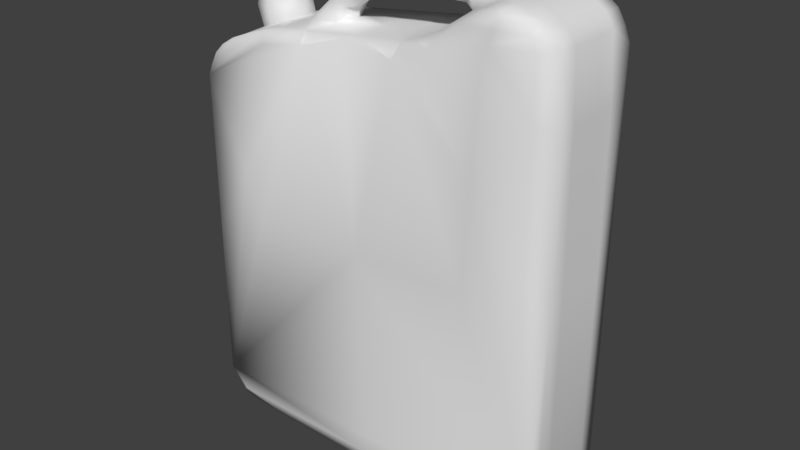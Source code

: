 # Source: JerryCan.blend  (saved by Blender 2.79.0; exported with 4.5.12 LTS)
import bpy
from mathutils import Matrix  # noqa: F401  (used for matrix-valued properties, if any)

bpy.ops.wm.read_factory_settings(use_empty=True)
scene = bpy.context.scene
scene.name = 'Scene'

# ---- collections
col_collection_1 = bpy.data.collections.new('Collection 1'); scene.collection.children.link(col_collection_1)

# ---- world
world_world = bpy.data.worlds.new('World'); scene.world = world_world
world_world.color = (0.05088, 0.05088, 0.05088)
world_world.use_sun_shadow = False
world_world.sun_shadow_jitter_overblur = 0.0
world_world.cycles.sampling_method = 'MANUAL'

# ---- meshes
me_cube_001 = bpy.data.meshes.new('Cube.001')
me_cube_001.from_pydata([(-0.2099, 0.02757, 1.633), (0.04438, -0.03196, 1.495), (-0.04598, -0.003216, 1.666), (-0.2333, -0.03196, 1.305), (-0.2495, -0.03196, 1.321), (0.02387, 0.02553, 1.305), (0.03973, 0.02553, 1.321), (-0.1047, -0.03196, 1.301), (-0.2363, 0.02655, 1.62), (-0.2499, 0.02553, 1.602), (-0.2538, 0.02553, 1.463), (-0.1848, -0.003507, 1.641), (0.02484, -0.03196, 1.685), (0.04025, -0.03196, 1.668), (-0.04598, -0.03196, 1.666), (-0.1848, -0.03353, 1.64), (-0.06937, -0.03196, 1.654), (-0.04598, 0.02553, 1.666), (-0.1848, 0.0268, 1.64), (-0.2141, -0.02178, 1.648), (0.005972, 0.02553, 1.691), (0.005972, -0.003216, 1.691), (-0.06937, 0.02553, 1.654), (-0.06937, -0.003216, 1.654), (-0.07426, -0.01959, 1.687), (-0.2141, 0.0148, 1.648), (0.00382, 0.0399, 1.684), (-0.02787, -0.00364, 1.693), (0.04025, 0.02553, 1.668), (0.04025, -0.003216, 1.668), (0.02484, 0.02553, 1.685), (0.02484, -0.003216, 1.685), (-0.2541, -0.03196, 1.462), (-0.254, -0.003216, 1.462), (-0.2499, -0.03196, 1.602), (-0.2499, -0.003216, 1.602), (-0.2363, -0.03311, 1.62), (-0.2363, -0.003352, 1.62), (-0.1047, 0.02553, 1.301), (-0.1047, -0.003216, 1.301), (0.03973, -0.03196, 1.321), (0.03973, -0.003216, 1.321), (0.02387, -0.03196, 1.305), (0.02387, -0.003216, 1.305), (-0.2492, 0.02553, 1.321), (-0.2493, -0.003216, 1.321), (-0.2333, 0.02553, 1.305), (-0.2333, -0.003216, 1.305), (0.04438, 0.02553, 1.495), (0.04438, -0.003216, 1.495), (-0.2186, -0.003487, 1.662), (-0.195, -0.003487, 1.653), (-0.2332, -0.003487, 1.643), (-0.1179, -0.03204, 1.647), (-0.1179, 0.02547, 1.647), (-0.1181, -0.003355, 1.647), (-0.2099, -0.03427, 1.633), (-0.1663, -0.03245, 1.641), (-0.1663, 0.02573, 1.641), (-0.1404, -0.003762, 1.656), (0.005972, -0.03196, 1.691), (-0.1491, 0.01152, 1.659), (-0.1491, -0.01908, 1.659), (-0.1578, -0.003796, 1.662), (-0.04379, -0.003623, 1.676), (-0.07273, -0.004031, 1.678), (-0.07426, 0.01149, 1.687), (-0.07579, -0.004064, 1.695), (-0.0172, 0.02553, 1.684), (-0.0172, -0.03196, 1.684), (-0.03583, 0.01132, 1.685), (-0.2404, -0.04633, 1.314), (-0.03583, -0.01859, 1.685), (-0.002866, 0.0399, 1.667), (-0.23, 0.0399, 1.618), (0.0307, 0.0399, 1.314), (-0.2401, 0.0399, 1.314), (-0.1948, 0.0399, 1.628), (-0.1047, 0.0399, 1.316), (-0.0125, 0.0399, 1.575), (-0.2211, 0.0399, 1.522), (-0.1112, 0.0399, 1.489), (0.0307, -0.04633, 1.314), (0.00382, -0.04633, 1.684), (-0.1049, -0.04633, 1.316), (-0.002866, -0.04633, 1.667), (-0.0125, -0.04633, 1.575), (-0.1113, -0.04633, 1.489), (-0.2213, -0.04633, 1.522), (-0.23, -0.04633, 1.618), (-0.1948, -0.04633, 1.628), (-0.1181, -0.004064, 1.69), (-0.1128, 0.01149, 1.682), (-0.1074, -0.004031, 1.675), (-0.1128, -0.01959, 1.682), (-0.235, 0.03631, 1.307), (-0.1956, -0.03196, 1.302), (-0.2351, -0.04274, 1.307), (-0.2445, 0.02553, 1.31), (-0.2469, 0.03631, 1.319), (-0.2472, -0.04274, 1.319), (-0.2538, 0.02553, 1.332), (0.02558, -0.04274, 1.307), (-0.01389, 0.02553, 1.302), (0.02558, 0.03631, 1.307), (0.03509, -0.03196, 1.31), (0.03747, -0.04274, 1.319), (0.03747, 0.03631, 1.319), (0.04438, -0.03196, 1.332), (-0.1047, 0.03631, 1.305), (-0.1048, -0.04274, 1.304), (-0.2363, -0.04633, 1.62), (-0.2249, 0.02731, 1.627), (-0.2363, 0.0399, 1.62), (-0.2445, -0.03225, 1.612), (-0.2499, -0.04633, 1.602), (-0.2499, 0.0399, 1.602), (-0.2529, -0.03196, 1.563), (-0.2541, -0.04633, 1.462), (-0.2456, 0.03631, 1.478), (-0.1956, -0.003216, 1.302), (-0.2545, -0.03196, 1.332), (-0.2445, -0.003216, 1.31), (0.01448, 0.02553, 1.689), (0.02484, 0.0399, 1.685), (0.01958, -0.04274, 1.685), (0.03433, 0.02553, 1.678), (0.04025, 0.0399, 1.668), (0.02947, -0.04274, 1.668), (0.04334, 0.02553, 1.619), (-0.1956, 0.02553, 1.302), (-0.2445, -0.03196, 1.31), (0.04438, 0.0399, 1.495), (0.03016, -0.04274, 1.515), (-0.0866, 0.02551, 1.651), (-0.06937, 0.0399, 1.654), (-0.06937, -0.04633, 1.654), (-0.05843, 0.02553, 1.659), (-0.2541, -0.003216, 1.332), (-0.01389, -0.03196, 1.302), (-0.01389, -0.003216, 1.302), (0.03509, 0.02553, 1.31), (0.03509, -0.003216, 1.31), (0.04438, 0.02553, 1.332), (0.04438, -0.003216, 1.332), (-0.2249, -0.03398, 1.627), (-0.2268, -0.003487, 1.627), (-0.2445, 0.02578, 1.612), (-0.2445, -0.00325, 1.612), (-0.2528, 0.02553, 1.563), (-0.2529, -0.003216, 1.563), (0.01448, -0.03196, 1.689), (0.01448, -0.003216, 1.689), (0.03433, -0.03196, 1.678), (0.03433, -0.003216, 1.678), (0.04334, -0.03196, 1.619), (0.04334, -0.003216, 1.619), (-0.08494, -0.03197, 1.651), (-0.08666, -0.00325, 1.651), (-0.05843, -0.03196, 1.659), (-0.05843, -0.003216, 1.659), (0.001072, 0.0399, 1.677), (-0.0418, 0.007431, 1.679), (-0.02986, -0.01502, 1.691), (-0.06937, 0.01116, 1.654), (-0.06937, -0.01759, 1.654), (-0.0418, -0.01468, 1.679), (-0.02986, 0.007739, 1.691), (0.04025, 0.01116, 1.668), (0.04025, -0.01759, 1.668), (0.02484, 0.01116, 1.685), (0.02484, -0.01759, 1.685), (-0.2541, -0.01759, 1.462), (-0.2539, 0.01116, 1.463), (-0.2499, -0.01759, 1.602), (-0.2499, 0.01116, 1.602), (-0.2363, -0.01907, 1.62), (-0.2363, 0.0124, 1.62), (-0.1047, 0.01116, 1.301), (-0.1047, -0.01759, 1.301), (0.03973, -0.01759, 1.321), (0.03973, 0.01116, 1.321), (0.02387, -0.01759, 1.305), (0.02387, 0.01116, 1.305), (-0.2492, 0.01116, 1.321), (-0.2495, -0.01759, 1.321), (-0.2333, 0.01116, 1.305), (-0.2333, -0.01759, 1.305), (0.04438, 0.01116, 1.495), (0.04438, -0.01759, 1.495), (-0.2328, -0.003487, 1.656), (-0.2021, -0.003487, 1.661), (-0.2175, 0.01001, 1.659), (-0.2175, -0.01699, 1.659), (-0.2285, 0.01023, 1.645), (-0.2285, -0.0172, 1.645), (-0.1312, 0.0115, 1.674), (-0.1952, -0.03408, 1.638), (-0.05475, -0.01934, 1.686), (-0.05298, -0.003958, 1.695), (-0.1557, -0.01559, 1.662), (-0.1952, 0.02738, 1.638), (-0.1426, 0.00739, 1.657), (-0.1557, 0.008007, 1.662), (-0.1926, -0.003487, 1.64), (-0.1383, -0.003997, 1.68), (-0.2097, -0.02221, 1.634), (-0.2102, -0.04633, 1.633), (-0.1312, -0.01946, 1.674), (-0.05475, 0.01145, 1.686), (-0.2102, 0.0399, 1.633), (-0.1426, -0.01492, 1.657), (-0.2097, 0.01523, 1.634), (-0.1241, -0.003964, 1.667), (-0.1998, 0.01023, 1.652), (-0.1998, -0.0172, 1.652), (-0.1658, -0.04633, 1.641), (-0.1508, -0.03217, 1.643), (-0.1623, -0.02217, 1.646), (-0.176, -0.03289, 1.641), (-0.1623, 0.01509, 1.646), (-0.1491, 0.02551, 1.643), (-0.1658, 0.0399, 1.641), (-0.176, 0.02615, 1.641), (-0.143, -0.003526, 1.647), (-0.1741, -0.003589, 1.647), (-0.1176, -0.04633, 1.647), (-0.1848, -0.04633, 1.639), (-0.1848, -0.01962, 1.641), (-0.1181, -0.01773, 1.647), (-0.1848, 0.0399, 1.639), (-0.1848, 0.01268, 1.641), (-0.1176, 0.0399, 1.647), (-0.1181, 0.01105, 1.647), (-0.05652, -0.003929, 1.677), (-0.07311, -0.01537, 1.681), (-0.1167, -0.01604, 1.688), (-0.07311, 0.007298, 1.681), (-0.0754, 0.007915, 1.693), (-0.02186, 0.01479, 1.684), (-0.003612, 0.02553, 1.69), (-0.0172, 0.0399, 1.684), (-0.03219, 0.02553, 1.675), (-0.01194, -0.04274, 1.684), (-0.003612, -0.03196, 1.69), (-0.02186, -0.02143, 1.684), (-0.03219, -0.03196, 1.675), (-0.00628, -0.003322, 1.692), (-0.03883, -0.003318, 1.674), (0.005434, -0.04274, 1.689), (-0.0352, -0.04274, 1.667), (0.005972, -0.01759, 1.691), (-0.04598, -0.01759, 1.666), (-0.04598, 0.0399, 1.666), (-0.04598, 0.01116, 1.666), (0.005972, 0.0399, 1.691), (0.005972, 0.01116, 1.691), (-0.007399, 0.0399, 1.657), (-0.2181, 0.0399, 1.619), (0.02851, 0.0399, 1.316), (-0.2052, 0.0399, 1.316), (-0.1063, 0.0399, 1.368), (-0.0176, 0.0399, 1.492), (-0.2063, 0.0399, 1.596), (-0.2048, 0.0399, 1.487), (-0.2383, -0.04633, 1.316), (-0.004287, -0.04633, 1.316), (-0.105, -0.04633, 1.332), (0.001072, -0.04633, 1.677), (-0.007399, -0.04633, 1.657), (-0.0176, -0.04633, 1.492), (-0.2051, -0.04633, 1.487), (-0.2237, -0.04633, 1.616), (-0.2047, -0.04633, 1.617), (-0.1088, -0.01537, 1.676), (-0.0754, -0.01604, 1.693), (-0.1088, 0.007298, 1.676), (-0.1167, 0.007915, 1.688), (-0.09719, -0.004064, 1.694), (-0.09378, 0.01149, 1.686), (-0.09037, -0.004031, 1.678), (-0.09378, -0.01959, 1.686), (-0.2545, -0.04633, 1.332), (-0.198, -0.04274, 1.305), (-0.242, -0.03994, 1.312), (-0.198, 0.03631, 1.305), (-0.2416, 0.03631, 1.371), (-0.2419, 0.03351, 1.313), (-0.01149, -0.04274, 1.305), (0.04438, -0.04633, 1.332), (0.03241, -0.03994, 1.313), (0.04438, 0.0399, 1.332), (-0.01148, 0.03631, 1.305), (0.03241, 0.03351, 1.313), (-0.225, -0.04633, 1.627), (-0.2538, -0.04633, 1.593), (-0.2445, -0.04633, 1.612), (-0.2424, 0.0376, 1.582), (-0.225, 0.0399, 1.627), (-0.2445, 0.0399, 1.612), (0.03062, -0.04274, 1.624), (-0.1956, -0.01759, 1.302), (0.02602, -0.04274, 1.677), (0.01371, -0.03994, 1.688), (-0.1956, 0.01116, 1.302), (0.04438, 0.0399, 1.657), (0.01448, 0.0399, 1.689), (0.03433, 0.0399, 1.678), (-0.04878, -0.04633, 1.656), (-0.07801, -0.04537, 1.642), (-0.07957, 0.0399, 1.652), (-0.05918, 0.0399, 1.657), (-0.2445, -0.01759, 1.31), (-0.2445, 0.01116, 1.31), (-0.2544, -0.01759, 1.332), (-0.2539, 0.01116, 1.332), (-0.01389, -0.01759, 1.302), (-0.01389, 0.01116, 1.302), (0.03509, 0.01116, 1.31), (0.03509, -0.01759, 1.31), (0.04438, 0.01116, 1.332), (0.04438, -0.01759, 1.332), (-0.2225, -0.01753, 1.629), (-0.2225, 0.01055, 1.629), (-0.2445, 0.01147, 1.612), (-0.2445, -0.01796, 1.612), (-0.2528, 0.01116, 1.563), (-0.2529, -0.01759, 1.563), (0.01448, -0.01759, 1.689), (0.01448, 0.01116, 1.689), (0.03433, -0.01759, 1.678), (0.03433, 0.01116, 1.678), (0.04334, -0.01759, 1.619), (0.04334, 0.01116, 1.619), (-0.08665, -0.01762, 1.651), (-0.08665, 0.01113, 1.651), (-0.05843, -0.01759, 1.659), (-0.05843, 0.01116, 1.659), (-0.2277, -0.01355, 1.654), (-0.2277, 0.006578, 1.654), (-0.2055, 0.006578, 1.658), (-0.2055, -0.01355, 1.658), (-0.1258, 0.007321, 1.669), (-0.1936, -0.04633, 1.638), (-0.1956, 0.0399, 1.637), (-0.1365, 0.007938, 1.678), (-0.1969, 0.01055, 1.639), (-0.1365, -0.01592, 1.678), (-0.1258, -0.01526, 1.669), (-0.1969, -0.01753, 1.639), (-0.1577, -0.0458, 1.635), (-0.1756, -0.04633, 1.64), (-0.1756, 0.0399, 1.64), (-0.1557, 0.0399, 1.642), (-0.1735, 0.01194, 1.644), (-0.1494, 0.01103, 1.646), (-0.1494, -0.01802, 1.646), (-0.1735, -0.01902, 1.644), (-0.05342, 0.007871, 1.693), (-0.05608, 0.007331, 1.679), (-0.05342, -0.01578, 1.693), (-0.05608, -0.0152, 1.679), (-0.003676, -0.03994, 1.688), (-0.02387, -0.04274, 1.676), (-0.03219, 0.0399, 1.675), (-0.003612, 0.0399, 1.69), (-0.006788, -0.01775, 1.691), (-0.03447, -0.0177, 1.676), (-0.03447, 0.01113, 1.676), (-0.006788, 0.01118, 1.691), (-0.09122, -0.01537, 1.68), (-0.09634, -0.01604, 1.692), (-0.09122, 0.007298, 1.68), (-0.09634, 0.007915, 1.692)], [], [(0, 201, 344, 210), (0, 210, 298, 112), (0, 112, 323, 212), (0, 212, 346, 201), (1, 108, 321, 189), (1, 189, 332, 155), (1, 155, 300, 133), (1, 133, 289, 108), (2, 254, 337, 160), (2, 160, 336, 252), (2, 252, 367, 248), (2, 248, 368, 254), (3, 187, 301, 96), (3, 96, 283, 97), (3, 97, 284, 131), (3, 131, 312, 187), (4, 185, 312, 131), (4, 131, 284, 100), (4, 100, 282, 121), (4, 121, 314, 185), (5, 183, 317, 103), (5, 103, 292, 104), (5, 104, 293, 141), (5, 141, 318, 183), (6, 181, 318, 141), (6, 141, 293, 107), (6, 107, 291, 143), (6, 143, 320, 181), (7, 96, 301, 179), (7, 179, 316, 139), (7, 139, 288, 110), (7, 110, 283, 96), (8, 177, 323, 112), (8, 112, 298, 113), (8, 113, 299, 147), (8, 147, 324, 177), (9, 175, 324, 147), (9, 147, 299, 116), (9, 116, 297, 149), (9, 149, 326, 175), (10, 101, 315, 173), (10, 173, 326, 149), (10, 149, 297, 119), (10, 119, 286, 101), (11, 231, 346, 204), (11, 204, 349, 228), (11, 228, 357, 225), (11, 225, 354, 231), (12, 171, 328, 151), (12, 151, 303, 125), (12, 125, 302, 153), (12, 153, 330, 171), (13, 169, 330, 153), (13, 153, 302, 128), (13, 128, 300, 155), (13, 155, 332, 169), (14, 252, 336, 159), (14, 159, 308, 250), (14, 250, 363, 246), (14, 246, 367, 252), (15, 228, 349, 197), (15, 197, 343, 227), (15, 227, 351, 219), (15, 219, 357, 228), (16, 165, 334, 157), (16, 157, 309, 136), (16, 136, 308, 159), (16, 159, 336, 165), (17, 253, 311, 137), (17, 137, 337, 254), (17, 254, 368, 242), (17, 242, 364, 253), (18, 230, 344, 201), (18, 201, 346, 231), (18, 231, 354, 223), (18, 223, 352, 230), (19, 195, 322, 206), (19, 206, 349, 215), (19, 215, 341, 193), (19, 193, 338, 195), (20, 255, 365, 240), (20, 240, 369, 256), (20, 256, 329, 123), (20, 123, 306, 255), (21, 256, 369, 247), (21, 247, 366, 251), (21, 251, 328, 152), (21, 152, 329, 256), (22, 135, 310, 134), (22, 134, 335, 164), (22, 164, 337, 137), (22, 137, 311, 135), (23, 164, 335, 158), (23, 158, 334, 165), (23, 165, 336, 160), (23, 160, 337, 164), (24, 275, 371, 281), (24, 281, 370, 235), (24, 235, 361, 198), (24, 198, 360, 275), (25, 214, 346, 212), (25, 212, 323, 194), (25, 194, 339, 192), (25, 192, 340, 214), (26, 124, 307, 161), (26, 161, 364, 241), (26, 241, 365, 255), (26, 255, 306, 124), (27, 163, 366, 247), (27, 247, 369, 167), (27, 167, 358, 199), (27, 199, 360, 163), (28, 127, 307, 126), (28, 126, 331, 168), (28, 168, 333, 129), (28, 129, 305, 127), (29, 168, 331, 154), (29, 154, 330, 169), (29, 169, 332, 156), (29, 156, 333, 168), (30, 124, 306, 123), (30, 123, 329, 170), (30, 170, 331, 126), (30, 126, 307, 124), (31, 170, 329, 152), (31, 152, 328, 171), (31, 171, 330, 154), (31, 154, 331, 170), (32, 121, 282, 118), (32, 118, 295, 117), (32, 117, 327, 172), (32, 172, 314, 121), (33, 138, 314, 172), (33, 172, 327, 150), (33, 150, 326, 173), (33, 173, 315, 138), (34, 115, 296, 114), (34, 114, 325, 174), (34, 174, 327, 117), (34, 117, 295, 115), (35, 174, 325, 148), (35, 148, 324, 175), (35, 175, 326, 150), (35, 150, 327, 174), (36, 111, 294, 145), (36, 145, 322, 176), (36, 176, 325, 114), (36, 114, 296, 111), (37, 176, 322, 146), (37, 146, 323, 177), (37, 177, 324, 148), (37, 148, 325, 176), (38, 130, 285, 109), (38, 109, 292, 103), (38, 103, 317, 178), (38, 178, 304, 130), (39, 120, 304, 178), (39, 178, 317, 140), (39, 140, 316, 179), (39, 179, 301, 120), (40, 106, 290, 105), (40, 105, 319, 180), (40, 180, 321, 108), (40, 108, 289, 106), (41, 180, 319, 142), (41, 142, 318, 181), (41, 181, 320, 144), (41, 144, 321, 180), (42, 102, 288, 139), (42, 139, 316, 182), (42, 182, 319, 105), (42, 105, 290, 102), (43, 182, 316, 140), (43, 140, 317, 183), (43, 183, 318, 142), (43, 142, 319, 182), (44, 99, 287, 98), (44, 98, 313, 184), (44, 184, 315, 101), (44, 101, 286, 99), (45, 184, 313, 122), (45, 122, 312, 185), (45, 185, 314, 138), (45, 138, 315, 184), (46, 95, 285, 130), (46, 130, 304, 186), (46, 186, 313, 98), (46, 98, 287, 95), (47, 186, 304, 120), (47, 120, 301, 187), (47, 187, 312, 122), (47, 122, 313, 186), (48, 143, 291, 132), (48, 132, 305, 129), (48, 129, 333, 188), (48, 188, 320, 143), (49, 144, 320, 188), (49, 188, 333, 156), (49, 156, 332, 189), (49, 189, 321, 144), (50, 191, 340, 192), (50, 192, 339, 190), (50, 190, 338, 193), (50, 193, 341, 191), (51, 215, 349, 204), (51, 204, 346, 214), (51, 214, 340, 191), (51, 191, 341, 215), (52, 194, 323, 146), (52, 146, 322, 195), (52, 195, 338, 190), (52, 190, 339, 194), (53, 229, 356, 217), (53, 217, 350, 226), (53, 226, 309, 157), (53, 157, 334, 229), (54, 232, 353, 221), (54, 221, 355, 233), (54, 233, 335, 134), (54, 134, 310, 232), (55, 233, 355, 224), (55, 224, 356, 229), (55, 229, 334, 158), (55, 158, 335, 233), (56, 197, 349, 206), (56, 206, 322, 145), (56, 145, 294, 207), (56, 207, 343, 197), (57, 216, 350, 217), (57, 217, 356, 218), (57, 218, 357, 219), (57, 219, 351, 216), (58, 220, 355, 221), (58, 221, 353, 222), (58, 222, 352, 223), (58, 223, 354, 220), (59, 211, 356, 224), (59, 224, 355, 202), (59, 202, 342, 213), (59, 213, 348, 211), (60, 251, 366, 244), (60, 244, 362, 249), (60, 249, 303, 151), (60, 151, 328, 251), (61, 202, 355, 220), (61, 220, 354, 203), (61, 203, 345, 196), (61, 196, 342, 202), (62, 200, 357, 218), (62, 218, 356, 211), (62, 211, 348, 208), (62, 208, 347, 200), (63, 203, 354, 225), (63, 225, 357, 200), (63, 200, 347, 205), (63, 205, 345, 203), (64, 162, 368, 248), (64, 248, 367, 166), (64, 166, 361, 234), (64, 234, 359, 162), (65, 235, 370, 280), (65, 280, 372, 237), (65, 237, 359, 234), (65, 234, 361, 235), (66, 237, 372, 279), (66, 279, 373, 238), (66, 238, 358, 209), (66, 209, 359, 237), (67, 238, 373, 278), (67, 278, 371, 275), (67, 275, 360, 199), (67, 199, 358, 238), (68, 239, 369, 240), (68, 240, 365, 241), (68, 241, 364, 242), (68, 242, 368, 239), (69, 243, 362, 244), (69, 244, 366, 245), (69, 245, 367, 246), (69, 246, 363, 243), (70, 239, 368, 162), (70, 162, 359, 209), (70, 209, 358, 167), (70, 167, 369, 239), (71, 97, 283, 265), (71, 265, 282, 100), (71, 100, 284, 97), (72, 245, 366, 163), (72, 163, 360, 198), (72, 198, 361, 166), (72, 166, 367, 245), (73, 127, 305, 257), (73, 257, 311, 253), (73, 253, 364, 161), (73, 161, 307, 127), (74, 210, 344, 258), (74, 258, 297, 116), (74, 116, 299, 113), (74, 113, 298, 210), (75, 104, 292, 259), (75, 259, 291, 107), (75, 107, 293, 104), (76, 260, 285, 95), (76, 95, 287, 99), (76, 99, 286, 260), (77, 222, 353, 263), (77, 263, 297, 258), (77, 258, 344, 230), (77, 230, 352, 222), (78, 259, 292, 109), (78, 109, 285, 260), (78, 260, 286, 261), (78, 261, 291, 259), (79, 257, 305, 132), (79, 132, 291, 262), (79, 262, 310, 135), (79, 135, 311, 257), (80, 264, 286, 119), (80, 119, 297, 263), (80, 263, 353, 264), (81, 262, 291, 261), (81, 261, 286, 264), (81, 264, 353, 232), (81, 232, 310, 262), (82, 266, 288, 102), (82, 102, 290, 106), (82, 106, 289, 266), (83, 243, 363, 268), (83, 268, 302, 125), (83, 125, 303, 249), (83, 249, 362, 243), (84, 265, 283, 110), (84, 110, 288, 266), (84, 266, 289, 267), (84, 267, 282, 265), (85, 250, 308, 269), (85, 269, 300, 128), (85, 128, 302, 268), (85, 268, 363, 250), (86, 270, 289, 133), (86, 133, 300, 269), (86, 269, 308, 136), (86, 136, 309, 270), (87, 271, 282, 267), (87, 267, 289, 270), (87, 270, 309, 226), (87, 226, 350, 271), (88, 273, 295, 118), (88, 118, 282, 271), (88, 271, 350, 273), (89, 111, 296, 115), (89, 115, 295, 272), (89, 272, 343, 207), (89, 207, 294, 111), (90, 227, 343, 272), (90, 272, 295, 273), (90, 273, 350, 216), (90, 216, 351, 227), (91, 277, 345, 205), (91, 205, 347, 236), (91, 236, 371, 278), (91, 278, 373, 277), (92, 276, 342, 196), (92, 196, 345, 277), (92, 277, 373, 279), (92, 279, 372, 276), (93, 274, 348, 213), (93, 213, 342, 276), (93, 276, 372, 280), (93, 280, 370, 274), (94, 236, 347, 208), (94, 208, 348, 274), (94, 274, 370, 281), (94, 281, 371, 236)])
me_cube_001.polygons.foreach_set('use_smooth', [True] * 374)
_uv = me_cube_001.uv_layers.new(name='UVMap')
_uv.uv.foreach_set('vector', [0.332, 0.4798, 0.3322, 0.492, 0.3223, 0.4916, 0.3223, 0.4795, 0.332, 0.4798, 0.3223, 0.4795, 0.3223, 0.4667, 0.3322, 0.4668, 0.332, 0.4798, 0.3322, 0.4668, 0.3454, 0.4693, 0.3418, 0.4801, 0.332, 0.4798, 0.3418, 0.4801, 0.3455, 0.4909, 0.3322, 0.492, 0.379, 0.833, 0.379, 0.9615, 0.3676, 0.9615, 0.3676, 0.833, 0.379, 0.833, 0.3676, 0.833, 0.3676, 0.7343, 0.379, 0.7343, 0.379, 0.833, 0.379, 0.7343, 0.3904, 0.7343, 0.3904, 0.833, 0.379, 0.833, 0.3904, 0.833, 0.3904, 0.9318, 0.379, 0.9615, 0.3563, 0.6136, 0.3449, 0.6136, 0.3449, 0.602, 0.3563, 0.602, 0.3563, 0.6136, 0.3563, 0.602, 0.3676, 0.602, 0.3676, 0.6136, 0.3563, 0.6136, 0.3676, 0.6136, 0.3648, 0.6298, 0.3563, 0.6264, 0.3563, 0.6136, 0.3563, 0.6264, 0.3477, 0.6298, 0.3449, 0.6136, 0.3794, 0.1953, 0.3681, 0.1953, 0.3681, 0.1649, 0.3795, 0.1649, 0.3794, 0.1953, 0.3795, 0.1649, 0.3908, 0.1649, 0.3908, 0.1953, 0.3794, 0.1953, 0.3908, 0.1953, 0.3908, 0.2049, 0.3794, 0.2049, 0.3794, 0.1953, 0.3794, 0.2049, 0.368, 0.2049, 0.3681, 0.1953, 0.3794, 0.2145, 0.368, 0.2145, 0.368, 0.2049, 0.3794, 0.2049, 0.3794, 0.2145, 0.3794, 0.2049, 0.3908, 0.2049, 0.3907, 0.2145, 0.3794, 0.2145, 0.3907, 0.2145, 0.3879, 0.2498, 0.3794, 0.2241, 0.3794, 0.2145, 0.3794, 0.2241, 0.368, 0.2241, 0.368, 0.2145, 0.3335, 0.9903, 0.3449, 0.9903, 0.3449, 0.9999, 0.3335, 0.9999, 0.3335, 0.9903, 0.3335, 0.9999, 0.3222, 0.9999, 0.3222, 0.9903, 0.3335, 0.9903, 0.3222, 0.9903, 0.3222, 0.9807, 0.3335, 0.9807, 0.3335, 0.9903, 0.3335, 0.9807, 0.3449, 0.9807, 0.3449, 0.9903, 0.3335, 0.9711, 0.3449, 0.9711, 0.3449, 0.9807, 0.3335, 0.9807, 0.3335, 0.9711, 0.3335, 0.9807, 0.3222, 0.9807, 0.3222, 0.9711, 0.3335, 0.9711, 0.3222, 0.9711, 0.325, 0.9294, 0.3335, 0.9615, 0.3335, 0.9711, 0.3335, 0.9615, 0.3449, 0.9615, 0.3449, 0.9711, 0.3796, 0.09295, 0.3795, 0.1649, 0.3681, 0.1649, 0.3682, 0.09293, 0.3796, 0.09295, 0.3682, 0.09293, 0.3683, 0.000171, 0.3797, 0.0001878, 0.3796, 0.09295, 0.3797, 0.0001878, 0.3911, 0.0002045, 0.3909, 0.09296, 0.3796, 0.09295, 0.3909, 0.09296, 0.3908, 0.1649, 0.3795, 0.1649, 0.3328, 0.456, 0.344, 0.456, 0.3454, 0.4693, 0.3322, 0.4668, 0.3328, 0.456, 0.3322, 0.4668, 0.3223, 0.4667, 0.3223, 0.456, 0.3328, 0.456, 0.3223, 0.456, 0.3223, 0.4467, 0.3334, 0.4467, 0.3328, 0.456, 0.3334, 0.4467, 0.3447, 0.4467, 0.344, 0.456, 0.3336, 0.4382, 0.345, 0.4382, 0.3447, 0.4467, 0.3334, 0.4467, 0.3336, 0.4382, 0.3334, 0.4467, 0.3223, 0.4467, 0.3223, 0.4382, 0.3336, 0.4382, 0.3223, 0.4382, 0.3223, 0.4063, 0.3337, 0.4063, 0.3336, 0.4382, 0.3337, 0.4063, 0.345, 0.4063, 0.345, 0.4382, 0.3338, 0.327, 0.3339, 0.224, 0.3453, 0.224, 0.3452, 0.327, 0.3338, 0.327, 0.3452, 0.327, 0.345, 0.4063, 0.3337, 0.4063, 0.3338, 0.327, 0.3337, 0.4063, 0.3223, 0.4063, 0.3224, 0.327, 0.3338, 0.327, 0.3224, 0.327, 0.3226, 0.2474, 0.3339, 0.224, 0.3565, 0.5006, 0.3438, 0.5006, 0.3455, 0.4909, 0.3565, 0.4945, 0.3565, 0.5006, 0.3565, 0.4945, 0.3675, 0.4909, 0.3692, 0.5006, 0.3565, 0.5006, 0.3692, 0.5006, 0.3657, 0.5088, 0.3565, 0.5068, 0.3565, 0.5006, 0.3565, 0.5068, 0.3474, 0.5088, 0.3438, 0.5006, 0.379, 0.6762, 0.3676, 0.6762, 0.3676, 0.6672, 0.379, 0.6672, 0.379, 0.6762, 0.379, 0.6672, 0.3913, 0.671, 0.3904, 0.6762, 0.379, 0.6762, 0.3904, 0.6762, 0.3904, 0.686, 0.379, 0.686, 0.379, 0.6762, 0.379, 0.686, 0.3676, 0.686, 0.3676, 0.6762, 0.379, 0.6954, 0.3676, 0.6954, 0.3676, 0.686, 0.379, 0.686, 0.379, 0.6954, 0.379, 0.686, 0.3904, 0.686, 0.3904, 0.6954, 0.379, 0.6954, 0.3904, 0.6954, 0.3904, 0.7343, 0.379, 0.7343, 0.379, 0.6954, 0.379, 0.7343, 0.3676, 0.7343, 0.3676, 0.6954, 0.379, 0.6136, 0.3676, 0.6136, 0.3676, 0.602, 0.379, 0.602, 0.379, 0.6136, 0.379, 0.602, 0.3904, 0.602, 0.3904, 0.6136, 0.379, 0.6136, 0.3904, 0.6136, 0.3904, 0.6266, 0.379, 0.6266, 0.379, 0.6136, 0.379, 0.6266, 0.3648, 0.6298, 0.3676, 0.6136, 0.3801, 0.5005, 0.3692, 0.5006, 0.3675, 0.4909, 0.3806, 0.492, 0.3801, 0.5005, 0.3806, 0.492, 0.3902, 0.4917, 0.3903, 0.5004, 0.3801, 0.5005, 0.3903, 0.5004, 0.3903, 0.5076, 0.3797, 0.5075, 0.3801, 0.5005, 0.3797, 0.5075, 0.3657, 0.5088, 0.3692, 0.5006, 0.379, 0.5925, 0.3676, 0.5925, 0.3677, 0.5786, 0.379, 0.58, 0.379, 0.5925, 0.379, 0.58, 0.39, 0.5821, 0.3904, 0.5925, 0.379, 0.5925, 0.3904, 0.5925, 0.3904, 0.602, 0.379, 0.602, 0.379, 0.5925, 0.379, 0.602, 0.3676, 0.602, 0.3676, 0.5925, 0.3335, 0.6136, 0.3222, 0.6136, 0.3222, 0.602, 0.3335, 0.602, 0.3335, 0.6136, 0.3335, 0.602, 0.3449, 0.602, 0.3449, 0.6136, 0.3335, 0.6136, 0.3449, 0.6136, 0.3477, 0.6298, 0.3335, 0.6266, 0.3335, 0.6136, 0.3335, 0.6266, 0.3222, 0.6266, 0.3222, 0.6136, 0.3326, 0.5005, 0.3223, 0.5003, 0.3223, 0.4916, 0.3322, 0.492, 0.3326, 0.5005, 0.3322, 0.492, 0.3455, 0.4909, 0.3438, 0.5006, 0.3326, 0.5005, 0.3438, 0.5006, 0.3474, 0.5088, 0.3331, 0.5074, 0.3326, 0.5005, 0.3331, 0.5074, 0.3222, 0.5076, 0.3223, 0.5003, 0.7553, 0.1585, 0.7545, 0.1433, 0.7677, 0.1437, 0.7671, 0.1582, 0.7553, 0.1585, 0.7671, 0.1582, 0.767, 0.1728, 0.7567, 0.1737, 0.7553, 0.1585, 0.7567, 0.1737, 0.7436, 0.1795, 0.743, 0.1594, 0.7553, 0.1585, 0.743, 0.1594, 0.737, 0.1393, 0.7545, 0.1433, 0.3335, 0.6601, 0.3222, 0.6601, 0.3222, 0.6541, 0.3335, 0.6522, 0.3335, 0.6601, 0.3335, 0.6522, 0.3477, 0.6506, 0.3449, 0.6601, 0.3335, 0.6601, 0.3449, 0.6601, 0.3449, 0.6672, 0.3335, 0.6672, 0.3335, 0.6601, 0.3335, 0.6672, 0.3222, 0.6661, 0.3222, 0.6601, 0.3563, 0.6601, 0.3449, 0.6601, 0.3477, 0.6506, 0.3563, 0.6541, 0.3563, 0.6601, 0.3563, 0.6541, 0.3648, 0.6506, 0.3676, 0.6601, 0.3563, 0.6601, 0.3676, 0.6601, 0.3676, 0.6672, 0.3563, 0.6672, 0.3563, 0.6601, 0.3563, 0.6672, 0.3449, 0.6672, 0.3449, 0.6601, 0.3335, 0.5925, 0.3222, 0.5925, 0.3222, 0.5787, 0.3336, 0.5787, 0.3335, 0.5925, 0.3336, 0.5787, 0.3449, 0.5786, 0.3449, 0.5925, 0.3335, 0.5925, 0.3449, 0.5925, 0.3449, 0.602, 0.3335, 0.602, 0.3335, 0.5925, 0.3335, 0.602, 0.3222, 0.602, 0.3222, 0.5925, 0.3563, 0.5925, 0.3449, 0.5925, 0.3449, 0.5786, 0.3563, 0.5786, 0.3563, 0.5925, 0.3563, 0.5786, 0.3677, 0.5786, 0.3676, 0.5925, 0.3563, 0.5925, 0.3676, 0.5925, 0.3676, 0.602, 0.3563, 0.602, 0.3563, 0.5925, 0.3563, 0.602, 0.3449, 0.602, 0.3449, 0.5925, 0.8102, 0.009461, 0.8092, 0.0177, 0.7926, 0.01288, 0.7945, 0.009841, 0.8102, 0.009461, 0.7945, 0.009841, 0.7973, 0.0035, 0.8115, 0.002739, 0.8102, 0.009461, 0.8115, 0.002739, 0.8257, 0.001978, 0.8258, 0.00908, 0.8102, 0.009461, 0.8258, 0.00908, 0.8261, 0.01264, 0.8092, 0.0177, 0.7573, 0.09869, 0.7596, 0.0833, 0.7694, 0.08526, 0.7691, 0.09973, 0.7573, 0.09869, 0.7691, 0.09973, 0.7687, 0.1143, 0.7555, 0.1139, 0.7573, 0.09869, 0.7555, 0.1139, 0.7422, 0.1134, 0.7456, 0.09766, 0.7573, 0.09869, 0.7456, 0.09766, 0.7499, 0.08134, 0.7596, 0.0833, 0.3166, 0.6589, 0.3183, 0.6754, 0.3133, 0.6833, 0.3103, 0.6572, 0.3166, 0.6589, 0.3103, 0.6572, 0.3073, 0.631, 0.3148, 0.6423, 0.3166, 0.6589, 0.3148, 0.6423, 0.3222, 0.6541, 0.3222, 0.6601, 0.3166, 0.6589, 0.3222, 0.6601, 0.3222, 0.6661, 0.3183, 0.6754, 0.8468, 0.02931, 0.8454, 0.0184, 0.8647, 0.01919, 0.8676, 0.02964, 0.8468, 0.02931, 0.8676, 0.02964, 0.8646, 0.04, 0.8453, 0.04017, 0.8468, 0.02931, 0.8453, 0.04017, 0.826, 0.04531, 0.8269, 0.02906, 0.8468, 0.02931, 0.8269, 0.02906, 0.8261, 0.01264, 0.8454, 0.0184, 0.3335, 0.6954, 0.3222, 0.6954, 0.3222, 0.686, 0.3335, 0.686, 0.3335, 0.6954, 0.3335, 0.686, 0.3449, 0.686, 0.3449, 0.6954, 0.3335, 0.6954, 0.3449, 0.6954, 0.3449, 0.7343, 0.3335, 0.7343, 0.3335, 0.6954, 0.3335, 0.7343, 0.3222, 0.7343, 0.3222, 0.6954, 0.3563, 0.6954, 0.3449, 0.6954, 0.3449, 0.686, 0.3563, 0.686, 0.3563, 0.6954, 0.3563, 0.686, 0.3676, 0.686, 0.3676, 0.6954, 0.3563, 0.6954, 0.3676, 0.6954, 0.3676, 0.7343, 0.3563, 0.7343, 0.3563, 0.6954, 0.3563, 0.7343, 0.3449, 0.7343, 0.3449, 0.6954, 0.3335, 0.6762, 0.3222, 0.6762, 0.3222, 0.6661, 0.3335, 0.6672, 0.3335, 0.6762, 0.3335, 0.6672, 0.3449, 0.6672, 0.3449, 0.6762, 0.3335, 0.6762, 0.3449, 0.6762, 0.3449, 0.686, 0.3335, 0.686, 0.3335, 0.6762, 0.3335, 0.686, 0.3222, 0.686, 0.3222, 0.6762, 0.3563, 0.6762, 0.3449, 0.6762, 0.3449, 0.6672, 0.3563, 0.6672, 0.3563, 0.6762, 0.3563, 0.6672, 0.3676, 0.6672, 0.3676, 0.6762, 0.3563, 0.6762, 0.3676, 0.6762, 0.3676, 0.686, 0.3563, 0.686, 0.3563, 0.6762, 0.3563, 0.686, 0.3449, 0.686, 0.3449, 0.6762, 0.3792, 0.3271, 0.3794, 0.2241, 0.3879, 0.2498, 0.3906, 0.3271, 0.3792, 0.3271, 0.3906, 0.3271, 0.3905, 0.4064, 0.3791, 0.4064, 0.3792, 0.3271, 0.3791, 0.4064, 0.3677, 0.4063, 0.3679, 0.3271, 0.3792, 0.3271, 0.3679, 0.3271, 0.368, 0.2241, 0.3794, 0.2241, 0.3565, 0.327, 0.3567, 0.2241, 0.368, 0.2241, 0.3679, 0.3271, 0.3565, 0.327, 0.3679, 0.3271, 0.3677, 0.4063, 0.3564, 0.4063, 0.3565, 0.327, 0.3564, 0.4063, 0.345, 0.4063, 0.3452, 0.327, 0.3565, 0.327, 0.3452, 0.327, 0.3453, 0.224, 0.3567, 0.2241, 0.3791, 0.4383, 0.3904, 0.4383, 0.3904, 0.4468, 0.3793, 0.4468, 0.3791, 0.4383, 0.3793, 0.4468, 0.368, 0.4468, 0.3677, 0.4382, 0.3791, 0.4383, 0.3677, 0.4382, 0.3677, 0.4063, 0.3791, 0.4064, 0.3791, 0.4383, 0.3791, 0.4064, 0.3905, 0.4064, 0.3904, 0.4383, 0.3563, 0.4382, 0.3677, 0.4382, 0.368, 0.4468, 0.3564, 0.4468, 0.3563, 0.4382, 0.3564, 0.4468, 0.3447, 0.4467, 0.345, 0.4382, 0.3563, 0.4382, 0.345, 0.4382, 0.345, 0.4063, 0.3564, 0.4063, 0.3563, 0.4382, 0.3564, 0.4063, 0.3677, 0.4063, 0.3677, 0.4382, 0.3799, 0.4561, 0.3904, 0.4561, 0.3903, 0.4668, 0.3806, 0.4668, 0.3799, 0.4561, 0.3806, 0.4668, 0.3676, 0.4693, 0.3688, 0.4561, 0.3799, 0.4561, 0.3688, 0.4561, 0.368, 0.4468, 0.3793, 0.4468, 0.3799, 0.4561, 0.3793, 0.4468, 0.3904, 0.4468, 0.3904, 0.4561, 0.3564, 0.456, 0.3688, 0.4561, 0.3676, 0.4693, 0.3565, 0.4657, 0.3564, 0.456, 0.3565, 0.4657, 0.3454, 0.4693, 0.344, 0.456, 0.3564, 0.456, 0.344, 0.456, 0.3447, 0.4467, 0.3564, 0.4468, 0.3564, 0.456, 0.3564, 0.4468, 0.368, 0.4468, 0.3688, 0.4561, 0.3341, 0.09288, 0.334, 0.1648, 0.3227, 0.1648, 0.3228, 0.09286, 0.3341, 0.09288, 0.3228, 0.09286, 0.3229, 0.0001039, 0.3343, 0.0001207, 0.3341, 0.09288, 0.3343, 0.0001207, 0.3456, 0.0001375, 0.3455, 0.0929, 0.3341, 0.09288, 0.3455, 0.0929, 0.3454, 0.1649, 0.334, 0.1648, 0.3569, 0.09291, 0.3567, 0.1649, 0.3454, 0.1649, 0.3455, 0.0929, 0.3569, 0.09291, 0.3455, 0.0929, 0.3456, 0.0001375, 0.357, 0.0001542, 0.3569, 0.09291, 0.357, 0.0001542, 0.3683, 0.000171, 0.3682, 0.09293, 0.3569, 0.09291, 0.3682, 0.09293, 0.3681, 0.1649, 0.3567, 0.1649, 0.379, 0.9711, 0.3904, 0.9711, 0.3904, 0.9807, 0.379, 0.9807, 0.379, 0.9711, 0.379, 0.9807, 0.3676, 0.9807, 0.3676, 0.9711, 0.379, 0.9711, 0.3676, 0.9711, 0.3676, 0.9615, 0.379, 0.9615, 0.379, 0.9711, 0.379, 0.9615, 0.3904, 0.9318, 0.3904, 0.9711, 0.3563, 0.9711, 0.3676, 0.9711, 0.3676, 0.9807, 0.3563, 0.9807, 0.3563, 0.9711, 0.3563, 0.9807, 0.3449, 0.9807, 0.3449, 0.9711, 0.3563, 0.9711, 0.3449, 0.9711, 0.3449, 0.9615, 0.3563, 0.9615, 0.3563, 0.9711, 0.3563, 0.9615, 0.3676, 0.9615, 0.3676, 0.9711, 0.379, 0.9903, 0.3904, 0.9903, 0.3904, 0.9999, 0.379, 0.9999, 0.379, 0.9903, 0.379, 0.9999, 0.3676, 0.9999, 0.3676, 0.9903, 0.379, 0.9903, 0.3676, 0.9903, 0.3676, 0.9807, 0.379, 0.9807, 0.379, 0.9903, 0.379, 0.9807, 0.3904, 0.9807, 0.3904, 0.9903, 0.3563, 0.9903, 0.3676, 0.9903, 0.3676, 0.9999, 0.3563, 0.9999, 0.3563, 0.9903, 0.3563, 0.9999, 0.3449, 0.9999, 0.3449, 0.9903, 0.3563, 0.9903, 0.3449, 0.9903, 0.3449, 0.9807, 0.3563, 0.9807, 0.3563, 0.9903, 0.3563, 0.9807, 0.3676, 0.9807, 0.3676, 0.9903, 0.334, 0.2144, 0.3226, 0.2144, 0.3226, 0.2048, 0.334, 0.2048, 0.334, 0.2144, 0.334, 0.2048, 0.3453, 0.2048, 0.3453, 0.2144, 0.334, 0.2144, 0.3453, 0.2144, 0.3453, 0.224, 0.3339, 0.224, 0.334, 0.2144, 0.3339, 0.224, 0.3226, 0.2474, 0.3226, 0.2144, 0.3567, 0.2145, 0.3453, 0.2144, 0.3453, 0.2048, 0.3567, 0.2049, 0.3567, 0.2145, 0.3567, 0.2049, 0.368, 0.2049, 0.368, 0.2145, 0.3567, 0.2145, 0.368, 0.2145, 0.368, 0.2241, 0.3567, 0.2241, 0.3567, 0.2145, 0.3567, 0.2241, 0.3453, 0.224, 0.3453, 0.2144, 0.334, 0.1952, 0.3226, 0.1952, 0.3227, 0.1648, 0.334, 0.1648, 0.334, 0.1952, 0.334, 0.1648, 0.3454, 0.1649, 0.3453, 0.1953, 0.334, 0.1952, 0.3453, 0.1953, 0.3453, 0.2048, 0.334, 0.2048, 0.334, 0.1952, 0.334, 0.2048, 0.3226, 0.2048, 0.3226, 0.1952, 0.3567, 0.1953, 0.3453, 0.1953, 0.3454, 0.1649, 0.3567, 0.1649, 0.3567, 0.1953, 0.3567, 0.1649, 0.3681, 0.1649, 0.3681, 0.1953, 0.3567, 0.1953, 0.3681, 0.1953, 0.368, 0.2049, 0.3567, 0.2049, 0.3567, 0.1953, 0.3567, 0.2049, 0.3453, 0.2048, 0.3453, 0.1953, 0.3335, 0.833, 0.3335, 0.9615, 0.325, 0.9294, 0.3222, 0.833, 0.3335, 0.833, 0.3222, 0.833, 0.3222, 0.7343, 0.3335, 0.7343, 0.3335, 0.833, 0.3335, 0.7343, 0.3449, 0.7343, 0.3449, 0.833, 0.3335, 0.833, 0.3449, 0.833, 0.3449, 0.9615, 0.3335, 0.9615, 0.3563, 0.833, 0.3563, 0.9615, 0.3449, 0.9615, 0.3449, 0.833, 0.3563, 0.833, 0.3449, 0.833, 0.3449, 0.7343, 0.3563, 0.7343, 0.3563, 0.833, 0.3563, 0.7343, 0.3676, 0.7343, 0.3676, 0.833, 0.3563, 0.833, 0.3676, 0.833, 0.3676, 0.9615, 0.3563, 0.9615, 0.7297, 0.1614, 0.7329, 0.178, 0.719, 0.1807, 0.7158, 0.1641, 0.7297, 0.1614, 0.7158, 0.1641, 0.7126, 0.1475, 0.7265, 0.1449, 0.7297, 0.1614, 0.7265, 0.1449, 0.737, 0.1393, 0.743, 0.1594, 0.7297, 0.1614, 0.743, 0.1594, 0.7436, 0.1795, 0.7329, 0.178, 0.758, 0.1884, 0.7567, 0.1737, 0.767, 0.1728, 0.768, 0.1874, 0.758, 0.1884, 0.768, 0.1874, 0.7694, 0.2022, 0.7594, 0.2028, 0.758, 0.1884, 0.7594, 0.2028, 0.7495, 0.2034, 0.7481, 0.1894, 0.758, 0.1884, 0.7481, 0.1894, 0.7436, 0.1795, 0.7567, 0.1737, 0.7545, 0.1285, 0.7555, 0.1139, 0.7687, 0.1143, 0.7682, 0.129, 0.7545, 0.1285, 0.7682, 0.129, 0.7677, 0.1437, 0.7545, 0.1433, 0.7545, 0.1285, 0.7545, 0.1433, 0.737, 0.1393, 0.7408, 0.1281, 0.7545, 0.1285, 0.7408, 0.1281, 0.7422, 0.1134, 0.7555, 0.1139, 0.3791, 0.5537, 0.3677, 0.5536, 0.3652, 0.5208, 0.3792, 0.5275, 0.3791, 0.5537, 0.3792, 0.5275, 0.39, 0.5256, 0.3904, 0.5538, 0.3791, 0.5537, 0.3904, 0.5538, 0.39, 0.5821, 0.379, 0.58, 0.3791, 0.5537, 0.379, 0.58, 0.3677, 0.5786, 0.3677, 0.5536, 0.3336, 0.5537, 0.3222, 0.5538, 0.3222, 0.529, 0.3336, 0.5288, 0.3336, 0.5537, 0.3336, 0.5288, 0.3478, 0.5208, 0.345, 0.5536, 0.3336, 0.5537, 0.345, 0.5536, 0.3449, 0.5786, 0.3336, 0.5787, 0.3336, 0.5537, 0.3336, 0.5787, 0.3222, 0.5787, 0.3222, 0.5538, 0.3564, 0.5535, 0.345, 0.5536, 0.3478, 0.5208, 0.3565, 0.5228, 0.3564, 0.5535, 0.3565, 0.5228, 0.3652, 0.5208, 0.3677, 0.5536, 0.3564, 0.5535, 0.3677, 0.5536, 0.3677, 0.5786, 0.3563, 0.5786, 0.3564, 0.5535, 0.3563, 0.5786, 0.3449, 0.5786, 0.345, 0.5536, 0.3808, 0.4798, 0.3806, 0.492, 0.3675, 0.4909, 0.3712, 0.4801, 0.3808, 0.4798, 0.3712, 0.4801, 0.3676, 0.4693, 0.3806, 0.4668, 0.3808, 0.4798, 0.3806, 0.4668, 0.3903, 0.4668, 0.3903, 0.4796, 0.3808, 0.4798, 0.3903, 0.4796, 0.3902, 0.4917, 0.3806, 0.492, 0.3794, 0.5151, 0.3904, 0.5154, 0.39, 0.5256, 0.3792, 0.5275, 0.3794, 0.5151, 0.3792, 0.5275, 0.3652, 0.5208, 0.3684, 0.5148, 0.3794, 0.5151, 0.3684, 0.5148, 0.3657, 0.5088, 0.3797, 0.5075, 0.3794, 0.5151, 0.3797, 0.5075, 0.3903, 0.5076, 0.3904, 0.5154, 0.3334, 0.5151, 0.3446, 0.5148, 0.3478, 0.5208, 0.3336, 0.5288, 0.3334, 0.5151, 0.3336, 0.5288, 0.3222, 0.529, 0.3222, 0.5154, 0.3334, 0.5151, 0.3222, 0.5154, 0.3222, 0.5076, 0.3331, 0.5074, 0.3334, 0.5151, 0.3331, 0.5074, 0.3474, 0.5088, 0.3446, 0.5148, 0.739, 0.06678, 0.7372, 0.07823, 0.721, 0.07533, 0.7227, 0.06406, 0.739, 0.06678, 0.7227, 0.06406, 0.7225, 0.05423, 0.7396, 0.05649, 0.739, 0.06678, 0.7396, 0.05649, 0.7567, 0.05875, 0.7553, 0.06949, 0.739, 0.06678, 0.7553, 0.06949, 0.7535, 0.08113, 0.7372, 0.07823, 0.379, 0.6601, 0.3676, 0.6601, 0.3648, 0.6506, 0.379, 0.6522, 0.379, 0.6601, 0.379, 0.6522, 0.3922, 0.6477, 0.3889, 0.6598, 0.379, 0.6601, 0.3889, 0.6598, 0.3913, 0.671, 0.379, 0.6672, 0.379, 0.6601, 0.379, 0.6672, 0.3676, 0.6672, 0.3676, 0.6601, 0.738, 0.04856, 0.7396, 0.05649, 0.7225, 0.05423, 0.7185, 0.0473, 0.738, 0.04856, 0.7185, 0.0473, 0.7141, 0.04008, 0.7359, 0.04033, 0.738, 0.04856, 0.7359, 0.04033, 0.7586, 0.04554, 0.7574, 0.04981, 0.738, 0.04856, 0.7574, 0.04981, 0.7567, 0.05875, 0.7396, 0.05649, 0.7378, 0.009757, 0.7358, 0.01803, 0.7141, 0.01868, 0.7184, 0.01137, 0.7378, 0.009757, 0.7184, 0.01137, 0.7242, 0.005762, 0.7405, 0.002933, 0.7378, 0.009757, 0.7405, 0.002933, 0.7568, 0.0001039, 0.7572, 0.008143, 0.7378, 0.009757, 0.7572, 0.008143, 0.7586, 0.01241, 0.7358, 0.01803, 0.7352, 0.02919, 0.7359, 0.04033, 0.7141, 0.04008, 0.7126, 0.0294, 0.7352, 0.02919, 0.7126, 0.0294, 0.7141, 0.01868, 0.7358, 0.01803, 0.7352, 0.02919, 0.7358, 0.01803, 0.7586, 0.01241, 0.7563, 0.02903, 0.7352, 0.02919, 0.7563, 0.02903, 0.7586, 0.04554, 0.7359, 0.04033, 0.8353, 0.0674, 0.8367, 0.05692, 0.847, 0.05672, 0.844, 0.06708, 0.8353, 0.0674, 0.844, 0.06708, 0.844, 0.07844, 0.8353, 0.07897, 0.8353, 0.0674, 0.8353, 0.07897, 0.8266, 0.07951, 0.8266, 0.06773, 0.8353, 0.0674, 0.8266, 0.06773, 0.8265, 0.05712, 0.8367, 0.05692, 0.8109, 0.06696, 0.8102, 0.07872, 0.796, 0.07796, 0.7967, 0.0662, 0.8109, 0.06696, 0.7967, 0.0662, 0.7964, 0.0558, 0.811, 0.05646, 0.8109, 0.06696, 0.811, 0.05646, 0.8256, 0.05713, 0.825, 0.06772, 0.8109, 0.06696, 0.825, 0.06772, 0.8244, 0.07948, 0.8102, 0.07872, 0.8102, 0.04848, 0.811, 0.05646, 0.7964, 0.0558, 0.7945, 0.0481, 0.8102, 0.04848, 0.7945, 0.0481, 0.7926, 0.04507, 0.8092, 0.04025, 0.8102, 0.04848, 0.8092, 0.04025, 0.826, 0.04531, 0.8258, 0.04886, 0.8102, 0.04848, 0.8258, 0.04886, 0.8256, 0.05713, 0.811, 0.05646, 0.8088, 0.02897, 0.8092, 0.04025, 0.7926, 0.04507, 0.7917, 0.02897, 0.8088, 0.02897, 0.7917, 0.02897, 0.7926, 0.01288, 0.8092, 0.0177, 0.8088, 0.02897, 0.8092, 0.0177, 0.8261, 0.01264, 0.8269, 0.02906, 0.8088, 0.02897, 0.8269, 0.02906, 0.826, 0.04531, 0.8092, 0.04025, 0.3335, 0.6402, 0.3449, 0.6402, 0.3477, 0.6506, 0.3335, 0.6522, 0.3335, 0.6402, 0.3335, 0.6522, 0.3222, 0.6541, 0.3222, 0.6402, 0.3335, 0.6402, 0.3222, 0.6402, 0.3222, 0.6266, 0.3335, 0.6266, 0.3335, 0.6402, 0.3335, 0.6266, 0.3477, 0.6298, 0.3449, 0.6402, 0.379, 0.6402, 0.3904, 0.6402, 0.3922, 0.6477, 0.379, 0.6522, 0.379, 0.6402, 0.379, 0.6522, 0.3648, 0.6506, 0.3676, 0.6402, 0.379, 0.6402, 0.3676, 0.6402, 0.3648, 0.6298, 0.379, 0.6266, 0.379, 0.6402, 0.379, 0.6266, 0.3904, 0.6266, 0.3904, 0.6402, 0.841, 0.04861, 0.8558, 0.04836, 0.847, 0.05672, 0.8367, 0.05692, 0.841, 0.04861, 0.8367, 0.05692, 0.8265, 0.05712, 0.8263, 0.04886, 0.841, 0.04861, 0.8263, 0.04886, 0.826, 0.04531, 0.8453, 0.04017, 0.841, 0.04861, 0.8453, 0.04017, 0.8646, 0.04, 0.8558, 0.04836, 0.7028, 0.4896, 0.7095, 0.4955, 0.7099, 0.5255, 0.7009, 0.4912, 0.7028, 0.4896, 0.7009, 0.4912, 0.6894, 0.4777, 0.698, 0.482, 0.7028, 0.4896, 0.698, 0.482, 0.7065, 0.4864, 0.7095, 0.4955, 0.8413, 0.009816, 0.856, 0.01053, 0.8647, 0.01919, 0.8454, 0.0184, 0.8413, 0.009816, 0.8454, 0.0184, 0.8261, 0.01264, 0.8265, 0.009101, 0.8413, 0.009816, 0.8265, 0.009101, 0.8271, 0.002019, 0.8358, 0.002398, 0.8413, 0.009816, 0.8358, 0.002398, 0.8445, 0.002777, 0.856, 0.01053, 0.3027, 0.6547, 0.3061, 0.6886, 0.2979, 0.6925, 0.2946, 0.6517, 0.3027, 0.6547, 0.2946, 0.6517, 0.2912, 0.6109, 0.2994, 0.6207, 0.3027, 0.6547, 0.2994, 0.6207, 0.3073, 0.631, 0.3103, 0.6572, 0.3027, 0.6547, 0.3103, 0.6572, 0.3133, 0.6833, 0.3061, 0.6886, 0.2495, 0.4787, 0.2627, 0.4934, 0.2671, 0.5047, 0.2516, 0.4881, 0.2495, 0.4787, 0.2516, 0.4881, 0.2048, 0.4641, 0.2363, 0.464, 0.2495, 0.4787, 0.2363, 0.464, 0.2441, 0.4665, 0.2507, 0.4736, 0.2495, 0.4787, 0.2507, 0.4736, 0.2573, 0.4807, 0.2627, 0.4934, 0.02659, 0.7031, 0.01905, 0.6982, 0.01396, 0.6687, 0.02818, 0.7012, 0.02659, 0.7031, 0.02818, 0.7012, 0.04167, 0.7127, 0.03254, 0.7097, 0.02659, 0.7031, 0.03254, 0.7097, 0.02341, 0.7068, 0.01905, 0.6982, 0.009757, 0.4896, 0.01322, 0.517, 0.002669, 0.5255, 0.003068, 0.4955, 0.009757, 0.4896, 0.003068, 0.4955, 0.006033, 0.4864, 0.01458, 0.482, 0.009757, 0.4896, 0.01458, 0.482, 0.04668, 0.4768, 0.01322, 0.517, 0.2601, 0.5059, 0.2718, 0.528, 0.273, 0.5358, 0.2341, 0.4987, 0.2601, 0.5059, 0.2341, 0.4987, 0.2048, 0.4641, 0.2516, 0.4881, 0.2601, 0.5059, 0.2516, 0.4881, 0.2671, 0.5047, 0.2694, 0.5132, 0.2601, 0.5059, 0.2694, 0.5132, 0.2707, 0.5203, 0.2718, 0.528, 0.0199, 0.5962, 0.02818, 0.7012, 0.01396, 0.6687, 0.007399, 0.5972, 0.0199, 0.5962, 0.007399, 0.5972, 0.002669, 0.5255, 0.01322, 0.517, 0.0199, 0.5962, 0.01322, 0.517, 0.04668, 0.4768, 0.06015, 0.5917, 0.0199, 0.5962, 0.06015, 0.5917, 0.04167, 0.7127, 0.02818, 0.7012, 0.2292, 0.6528, 0.2946, 0.6517, 0.2979, 0.6925, 0.1698, 0.7026, 0.2292, 0.6528, 0.1698, 0.7026, 0.04167, 0.7127, 0.1638, 0.6539, 0.2292, 0.6528, 0.1638, 0.6539, 0.2859, 0.5952, 0.2886, 0.603, 0.2292, 0.6528, 0.2886, 0.603, 0.2912, 0.6109, 0.2946, 0.6517, 0.1749, 0.4917, 0.1481, 0.5068, 0.04668, 0.4768, 0.1258, 0.4696, 0.1749, 0.4917, 0.1258, 0.4696, 0.2048, 0.4641, 0.2341, 0.4987, 0.1749, 0.4917, 0.2341, 0.4987, 0.273, 0.5358, 0.1481, 0.5068, 0.1559, 0.5803, 0.1638, 0.6539, 0.04167, 0.7127, 0.06015, 0.5917, 0.1559, 0.5803, 0.06015, 0.5917, 0.04668, 0.4768, 0.1481, 0.5068, 0.1559, 0.5803, 0.1481, 0.5068, 0.273, 0.5358, 0.2794, 0.5655, 0.1559, 0.5803, 0.2794, 0.5655, 0.2859, 0.5952, 0.1638, 0.6539, 0.6859, 0.7031, 0.6868, 0.6754, 0.6986, 0.6687, 0.6935, 0.6982, 0.6859, 0.7031, 0.6935, 0.6982, 0.6891, 0.7068, 0.68, 0.7097, 0.6859, 0.7031, 0.68, 0.7097, 0.6427, 0.6686, 0.6868, 0.6754, 0.396, 0.6589, 0.3977, 0.6423, 0.4052, 0.631, 0.4022, 0.6572, 0.396, 0.6589, 0.4022, 0.6572, 0.3993, 0.6833, 0.3943, 0.6754, 0.396, 0.6589, 0.3943, 0.6754, 0.3913, 0.671, 0.3889, 0.6598, 0.396, 0.6589, 0.3889, 0.6598, 0.3922, 0.6477, 0.3977, 0.6423, 0.6926, 0.5962, 0.7009, 0.4912, 0.7099, 0.5255, 0.7051, 0.5972, 0.6926, 0.5962, 0.7051, 0.5972, 0.6986, 0.6687, 0.6868, 0.6754, 0.6926, 0.5962, 0.6868, 0.6754, 0.6427, 0.6686, 0.6801, 0.5952, 0.6926, 0.5962, 0.6801, 0.5952, 0.6894, 0.4777, 0.7009, 0.4912, 0.4098, 0.6547, 0.4132, 0.6207, 0.4211, 0.6191, 0.418, 0.6517, 0.4098, 0.6547, 0.418, 0.6517, 0.4446, 0.6941, 0.4064, 0.6886, 0.4098, 0.6547, 0.4064, 0.6886, 0.3993, 0.6833, 0.4022, 0.6572, 0.4098, 0.6547, 0.4022, 0.6572, 0.4052, 0.631, 0.4132, 0.6207, 0.4834, 0.6528, 0.5488, 0.6539, 0.6427, 0.6686, 0.5428, 0.7026, 0.4834, 0.6528, 0.5428, 0.7026, 0.4446, 0.6941, 0.418, 0.6517, 0.4834, 0.6528, 0.418, 0.6517, 0.4211, 0.6191, 0.424, 0.603, 0.4834, 0.6528, 0.424, 0.603, 0.4267, 0.5952, 0.5488, 0.6539, 0.5566, 0.5803, 0.5645, 0.5068, 0.6894, 0.4777, 0.6801, 0.5952, 0.5566, 0.5803, 0.6801, 0.5952, 0.6427, 0.6686, 0.5488, 0.6539, 0.5566, 0.5803, 0.5488, 0.6539, 0.4267, 0.5952, 0.4331, 0.5655, 0.5566, 0.5803, 0.4331, 0.5655, 0.4396, 0.5358, 0.5645, 0.5068, 0.5376, 0.4917, 0.4618, 0.4987, 0.484, 0.4615, 0.5867, 0.4696, 0.5376, 0.4917, 0.5867, 0.4696, 0.6894, 0.4777, 0.5645, 0.5068, 0.5376, 0.4917, 0.5645, 0.5068, 0.4396, 0.5358, 0.4618, 0.4987, 0.463, 0.4787, 0.4618, 0.4736, 0.4684, 0.4665, 0.4762, 0.464, 0.463, 0.4787, 0.4762, 0.464, 0.484, 0.4615, 0.4642, 0.4838, 0.463, 0.4787, 0.4642, 0.4838, 0.4444, 0.5061, 0.4498, 0.4934, 0.463, 0.4787, 0.4498, 0.4934, 0.4552, 0.4807, 0.4618, 0.4736, 0.4524, 0.5059, 0.4431, 0.5132, 0.4444, 0.5061, 0.4642, 0.4838, 0.4524, 0.5059, 0.4642, 0.4838, 0.484, 0.4615, 0.4618, 0.4987, 0.4524, 0.5059, 0.4618, 0.4987, 0.4396, 0.5358, 0.4407, 0.5281, 0.4524, 0.5059, 0.4407, 0.5281, 0.4418, 0.5203, 0.4431, 0.5132, 0.7747, 0.02897, 0.7753, 0.04031, 0.7586, 0.04554, 0.7563, 0.02903, 0.7747, 0.02897, 0.7563, 0.02903, 0.7586, 0.01241, 0.7753, 0.01764, 0.7747, 0.02897, 0.7753, 0.01764, 0.7926, 0.01288, 0.7917, 0.02897, 0.7747, 0.02897, 0.7917, 0.02897, 0.7926, 0.04507, 0.7753, 0.04031, 0.777, 0.04872, 0.7788, 0.05689, 0.7646, 0.05702, 0.7616, 0.0488, 0.777, 0.04872, 0.7616, 0.0488, 0.7586, 0.04554, 0.7753, 0.04031, 0.777, 0.04872, 0.7753, 0.04031, 0.7926, 0.04507, 0.7925, 0.04865, 0.777, 0.04872, 0.7925, 0.04865, 0.7931, 0.05675, 0.7788, 0.05689, 0.7795, 0.06746, 0.7796, 0.07924, 0.7658, 0.07939, 0.7657, 0.06761, 0.7795, 0.06746, 0.7657, 0.06761, 0.7646, 0.05702, 0.7788, 0.05689, 0.7795, 0.06746, 0.7788, 0.05689, 0.7931, 0.05675, 0.7934, 0.06731, 0.7795, 0.06746, 0.7934, 0.06731, 0.7935, 0.07908, 0.7796, 0.07924, 0.777, 0.00922, 0.7753, 0.01764, 0.7586, 0.01241, 0.7616, 0.009143, 0.777, 0.00922, 0.7616, 0.009143, 0.7655, 0.002104, 0.7794, 0.002258, 0.777, 0.00922, 0.7794, 0.002258, 0.7932, 0.002413, 0.7925, 0.009298, 0.777, 0.00922, 0.7925, 0.009298, 0.7926, 0.01288, 0.7753, 0.01764])
me_cube_001.use_remesh_preserve_volume = False
me_cube_001.use_remesh_preserve_attributes = False
me_cube_001.use_mirror_vertex_groups = False
me_cube_001.update()

# ---- objects
ob_cube = bpy.data.objects.new('Cube', me_cube_001)

# ---- transforms, parenting, visibility, modifiers, constraints
ob_cube.location = (0.0766, 0.0, -1.297)
ob_cube.lineart.crease_threshold = 0.0

# ---- collection membership
col_collection_1.objects.link(ob_cube)

# ---- scene / render settings (as saved in the file)
scene.frame_start = 1; scene.frame_end = 250; scene.frame_set(1)
scene.render.engine = 'BLENDER_EEVEE_NEXT'
scene.render.resolution_percentage = 50
scene.render.dither_intensity = 0.0
scene.cycles.use_denoising = False
scene.cycles.samples = 128
scene.cycles.sampling_pattern = 'TABULATED_SOBOL'
scene.cycles.light_sampling_threshold = 0.0
scene.cycles.use_adaptive_sampling = False
scene.cycles.use_light_tree = False
scene.cycles.blur_glossy = 0.0
scene.cycles.sample_clamp_indirect = 0.0
scene.view_settings.view_transform = 'Standard'
bpy.context.view_layer.update()

# ---- added for rendering (the .blend has no active camera and no usable light): camera, sun
cam_auto = bpy.data.cameras.new('AutoCamera')
cam_auto.lens = 50.0
cam_auto.sensor_width = 36.0
cam_auto.clip_end = 1000.0
ob_auto_camera = bpy.data.objects.new('AutoCamera', cam_auto)
scene.collection.objects.link(ob_auto_camera)
ob_auto_camera.location = (0.436637, -0.56131, 0.573418)
ob_auto_camera.rotation_euler = (1.09748, -7.21219e-08, 0.694738)
scene.camera = ob_auto_camera
light_auto_sun = bpy.data.lights.new('AutoSun', 'SUN')
light_auto_sun.energy = 3.0
light_auto_sun.angle = 0.0523599
ob_auto_sun = bpy.data.objects.new('AutoSun', light_auto_sun)
scene.collection.objects.link(ob_auto_sun)
ob_auto_sun.rotation_euler = (0.872665, 0.174533, 0.523599)
bpy.context.view_layer.update()
